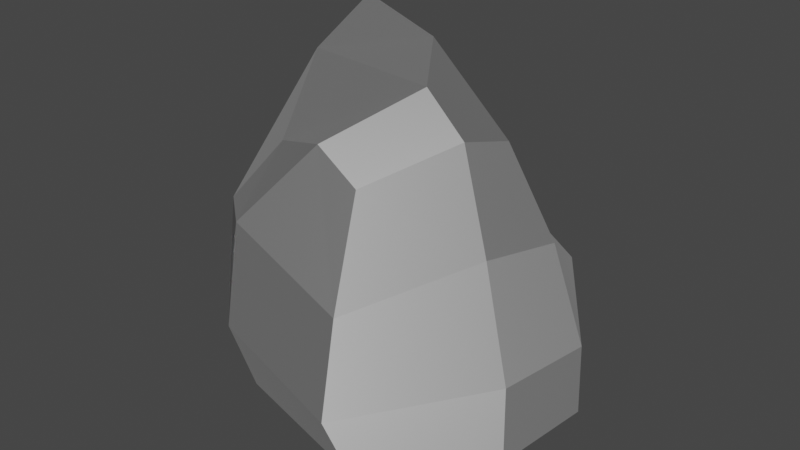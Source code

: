 # Source: BigRock2.blend  (saved by Blender 3.6.13; exported with 4.5.12 LTS)
import bpy
from mathutils import Matrix  # noqa: F401  (used for matrix-valued properties, if any)

bpy.ops.wm.read_factory_settings(use_empty=True)
scene = bpy.context.scene
scene.name = 'Scene'

# ---- materials (node trees are filled in below, after node groups)
mat_rock_001 = bpy.data.materials.new('Rock.001')
mat_rock_001.use_transparent_shadow = False
mat_rock_001.roughness = 0.5528
mat_rock_001.specular_intensity = 1.0
mat_rock_001.metallic = 1.0

# ---- material node trees
mat_rock_001.use_nodes = True; mat_rock_001.node_tree.nodes.clear()
_N = mat_rock_001.node_tree.nodes; _L = mat_rock_001.node_tree.links
n0 = _N.new('ShaderNodeBsdfPrincipled'); n0.name = 'Principled BSDF'; n0.location = (10, 300)
n0.distribution = 'GGX'
n0.subsurface_method = 'RANDOM_WALK_SKIN'
n0.inputs[1].default_value = 1.0
n0.inputs[2].default_value = 0.5528
n0.inputs[3].default_value = 1.45
n0.inputs[13].default_value = 1.0
n0.inputs[27].default_value = (0.0, 0.0, 0.0, 1.0)
n0.inputs[28].default_value = 1.0
n1 = _N.new('ShaderNodeOutputMaterial'); n1.name = 'Material Output'; n1.location = (300, 300)
n2 = _N.new('ShaderNodeNormalMap'); n2.name = 'Normal Map'; n2.location = (-300, -300)
n2.label = 'Normal/Map'
_L.new(n0.outputs[0], n1.inputs[0])
_L.new(n2.outputs[0], n0.inputs[5])
n1.is_active_output = True

# ---- world
world_world = bpy.data.worlds.new('World'); scene.world = world_world
world_world.use_nodes = True; world_world.node_tree.nodes.clear()
_N = world_world.node_tree.nodes; _L = world_world.node_tree.links
n0 = _N.new('ShaderNodeOutputWorld'); n0.name = 'World Output'; n0.location = (300, 300)
n1 = _N.new('ShaderNodeBackground'); n1.name = 'Background'; n1.location = (10, 300)
n1.inputs[0].default_value = (0.05088, 0.05088, 0.05088, 1.0)
_L.new(n1.outputs[0], n0.inputs[0])
n0.is_active_output = True
world_world.color = (0.05088, 0.05088, 0.05088)
world_world.use_sun_shadow = False
world_world.sun_shadow_jitter_overblur = 0.0

# ---- meshes
me_cube_026 = bpy.data.meshes.new('Cube.026')
me_cube_026.from_pydata([(-3.752, 0.8713, -1.718), (-2.029, -0.5555, 2.206), (-1.279, 3.658, -1.633), (-3.178, 2.745, 3.545), (1.02, -2.544, -1.246), (-0.2999, -0.8522, 2.014), (2.559, 0.8365, -1.401), (0.4725, 1.76, 2.114), (-3.722, 0.9671, -0.7684), (-3.414, -0.4061, 0.7897), (-3.231, 3.248, 1.648), (-1.466, 3.733, -0.5473), (1.414, 1.727, 0.7028), (2.326, 1.194, -0.5206), (0.3537, -2.067, 0.7405), (0.6741, -2.698, -0.4723), (1.051, 3.238, -1.519), (-1.496, 2.388, 3.204), (-1.575, -1.812, -1.327), (-1.145, -0.7196, 2.43), (-2.071, -1.854, -0.456), (-2.392, -1.273, 0.9957), (0.7036, 3.523, -0.5519), (-0.1821, 2.685, 0.889), (-3.747, 3.413, -1.926), (-3.039, 1.293, 2.973), (2.347, -0.8031, -1.447), (0.3966, 0.7264, 2.407), (2.042, -0.3624, -0.5649), (1.05, 0.4616, 0.793), (-3.67, 3.511, -0.7458), (-3.839, 2.734, 1.276), (-0.4522, 0.9111, 3.003), (-0.3489, 1.183, -1.431)], [], [(31, 25, 3, 10), (23, 17, 7, 12), (29, 27, 5, 14), (21, 19, 1, 9), (33, 26, 4, 18), (32, 25, 1, 19), (18, 20, 8, 0), (20, 21, 9, 8), (26, 28, 15, 4), (28, 29, 14, 15), (16, 22, 13, 6), (22, 23, 12, 13), (24, 30, 11, 2), (30, 31, 10, 11), (11, 10, 23, 22), (2, 11, 22, 16), (15, 14, 21, 20), (4, 15, 20, 18), (27, 32, 19, 5), (24, 33, 18, 0), (14, 5, 19, 21), (10, 3, 17, 23), (2, 16, 33, 24), (7, 17, 32, 27), (8, 9, 31, 30), (0, 8, 30, 24), (13, 12, 29, 28), (6, 13, 28, 26), (17, 3, 25, 32), (16, 6, 26, 33), (12, 7, 27, 29), (9, 1, 25, 31)])
me_cube_026.polygons.foreach_set('use_smooth', [True] * 32)
_k = set([(0, 8), (0, 18), (0, 24), (1, 9), (1, 19), (1, 25), (2, 11), (2, 16), (2, 24), (3, 10), (3, 17), (3, 25), (4, 15), (4, 18), (4, 26), (5, 14), (5, 19), (5, 27), (6, 13), (6, 16), (6, 26), (7, 12), (7, 17), (7, 27), (8, 9), (8, 20), (8, 30), (9, 21), (9, 31), (10, 11), (10, 23), (10, 31), (11, 22), (11, 30), (12, 13), (12, 23), (12, 29), (13, 22), (13, 28), (14, 15), (14, 21), (14, 29), (15, 20), (15, 28), (16, 22), (16, 33), (17, 23), (17, 32), (18, 20), (18, 33), (19, 21), (19, 32), (20, 21), (22, 23), (24, 30), (24, 33), (25, 31), (25, 32), (26, 28), (26, 33), (27, 29), (27, 32), (28, 29), (30, 31)])
me_cube_026.attributes.new('sharp_edge', 'BOOLEAN', 'EDGE').data.foreach_set('value', [ (min(e.vertices), max(e.vertices)) in _k for e in me_cube_026.edges])
me_cube_026.materials.append(mat_rock_001)
me_cube_026.update()
me_cube_026.normals_split_custom_set([tuple(v) for v in zip(*[iter([-0.956, 0.09424, 0.2778, -0.956, 0.09424, 0.2778, -0.956, 0.09424, 0.2778, -0.956, 0.09424, 0.2778, 0.4824, 0.8035, 0.3488, 0.4824, 0.8035, 0.3488, 0.4824, 0.8035, 0.3488, 0.4824, 0.8035, 0.3488, 0.7885, -0.324, 0.5228, 0.7885, -0.324, 0.5228, 0.7885, -0.324, 0.5228, 0.7885, -0.324, 0.5228, -0.4899, -0.6777, 0.5484, -0.4899, -0.6777, 0.5484, -0.4899, -0.6777, 0.5484, -0.4899, -0.6777, 0.5484, -0.01636, -0.0556, -0.9983, -0.01636, -0.0556, -0.9983, -0.01636, -0.0556, -0.9983, -0.01636, -0.0556, -0.9983, -0.1251, -0.3666, 0.9219, -0.1251, -0.3666, 0.9219, -0.1251, -0.3666, 0.9219, -0.1251, -0.3666, 0.9219, -0.7953, -0.5769, -0.1861, -0.7953, -0.5769, -0.1861, -0.7953, -0.5769, -0.1861, -0.7953, -0.5769, -0.1861, -0.7883, -0.5941, -0.1598, -0.7883, -0.5941, -0.1598, -0.7883, -0.5941, -0.1598, -0.7883, -0.5941, -0.1598, 0.7805, -0.4879, 0.3909, 0.7805, -0.4879, 0.3909, 0.7805, -0.4879, 0.3909, 0.7805, -0.4879, 0.3909, 0.7595, -0.3177, 0.5677, 0.7595, -0.3177, 0.5677, 0.7595, -0.3177, 0.5677, 0.7595, -0.3177, 0.5677, 0.8309, 0.5521, 0.06858, 0.8309, 0.5521, 0.06858, 0.8309, 0.5521, 0.06858, 0.8309, 0.5521, 0.06858, 0.6323, 0.5959, 0.495, 0.6323, 0.5959, 0.495, 0.6323, 0.5959, 0.495, 0.6323, 0.5959, 0.495, -0.09088, 0.9926, -0.08069, -0.09088, 0.9926, -0.08069, -0.09088, 0.9926, -0.08069, -0.09088, 0.9926, -0.08069, -0.2796, 0.9474, 0.1554, -0.2796, 0.9474, 0.1554, -0.2796, 0.9474, 0.1554, -0.2796, 0.9474, 0.1554, 0.1956, 0.8671, 0.4582, 0.1956, 0.8671, 0.4582, 0.1956, 0.8671, 0.4582, 0.1956, 0.8671, 0.4582, 0.1407, 0.9807, -0.1355, 0.1407, 0.9807, -0.1355, 0.1407, 0.9807, -0.1355, 0.1407, 0.9807, -0.1355, -0.2519, -0.9023, 0.3498, -0.2519, -0.9023, 0.3498, -0.2519, -0.9023, 0.3498, -0.2519, -0.9023, 0.3498, -0.2713, -0.9296, -0.2493, -0.2713, -0.9296, -0.2493, -0.2713, -0.9296, -0.2493, -0.2713, -0.9296, -0.2493, 0.4062, -0.42, 0.8115, 0.4062, -0.42, 0.8115, 0.4062, -0.42, 0.8115, 0.4062, -0.42, 0.8115, 0.09084, -0.07618, -0.9929, 0.09084, -0.07618, -0.9929, 0.09084, -0.07618, -0.9929, 0.09084, -0.07618, -0.9929, -0.1075, -0.8216, 0.5598, -0.1075, -0.8216, 0.5598, -0.1075, -0.8216, 0.5598, -0.1075, -0.8216, 0.5598, 0.2405, 0.9379, 0.2502, 0.2405, 0.9379, 0.2502, 0.2405, 0.9379, 0.2502, 0.2405, 0.9379, 0.2502, 0.08265, -0.05039, -0.9953, 0.08265, -0.05039, -0.9953, 0.08265, -0.05039, -0.9953, 0.08265, -0.05039, -0.9953, 0.5489, 0.2407, 0.8005, 0.5489, 0.2407, 0.8005, 0.5489, 0.2407, 0.8005, 0.5489, 0.2407, 0.8005, -0.9979, -0.06541, -0.0004434, -0.9979, -0.06541, -0.0004434, -0.9979, -0.06541, -0.0004434, -0.9979, -0.06541, -0.0004434, -0.9987, 0.01293, 0.04879, -0.9987, 0.01293, 0.04879, -0.9987, 0.01293, 0.04879, -0.9987, 0.01293, 0.04879, 0.7513, -0.1622, 0.6397, 0.7513, -0.1622, 0.6397, 0.7513, -0.1622, 0.6397, 0.7513, -0.1622, 0.6397, 0.9238, -0.1534, 0.3507, 0.9238, -0.1534, 0.3507, 0.9238, -0.1534, 0.3507, 0.9238, -0.1534, 0.3507, 0.02821, -0.2447, 0.9692, 0.02821, -0.2447, 0.9692, 0.02821, -0.2447, 0.9692, 0.02821, -0.2447, 0.9692, 0.008421, -0.01508, -0.9999, 0.008421, -0.01508, -0.9999, 0.008421, -0.01508, -0.9999, 0.008421, -0.01508, -0.9999, 0.8774, -0.08945, 0.4714, 0.8774, -0.08945, 0.4714, 0.8774, -0.08945, 0.4714, 0.8774, -0.08945, 0.4714, -0.8419, -0.3461, 0.414, -0.8419, -0.3461, 0.414, -0.8419, -0.3461, 0.414, -0.8419, -0.3461, 0.414])] * 3)])

# ---- objects
ob_bigrock2 = bpy.data.objects.new('BigRock2', me_cube_026)

# ---- transforms, parenting, visibility, modifiers, constraints
ob_bigrock2.location = (0.0, 0.0, 0.0)
ob_bigrock2.scale = (2.188, 2.188, 2.188)
ob_bigrock2.color = (0.8, 0.8, 0.8, 1.0)

# ---- collection membership
scene.collection.objects.link(ob_bigrock2)

# ---- scene / render settings (as saved in the file)
scene.frame_start = 1; scene.frame_end = 250; scene.frame_set(1)
scene.render.engine = 'BLENDER_EEVEE_NEXT'
scene.cycles.sampling_pattern = 'TABULATED_SOBOL'
scene.view_settings.view_transform = 'Filmic'
bpy.context.view_layer.update()

# ---- added for rendering (the .blend has no active camera and no usable light): camera, sun
cam_auto = bpy.data.cameras.new('AutoCamera')
cam_auto.lens = 50.0
cam_auto.sensor_width = 36.0
cam_auto.clip_end = 1000.0
ob_auto_camera = bpy.data.objects.new('AutoCamera', cam_auto)
scene.collection.objects.link(ob_auto_camera)
ob_auto_camera.location = (20.0502, -24.6075, 18.9321)
ob_auto_camera.rotation_euler = (1.09748, -7.21219e-08, 0.694738)
scene.camera = ob_auto_camera
light_auto_sun = bpy.data.lights.new('AutoSun', 'SUN')
light_auto_sun.energy = 3.0
light_auto_sun.angle = 0.0523599
ob_auto_sun = bpy.data.objects.new('AutoSun', light_auto_sun)
scene.collection.objects.link(ob_auto_sun)
ob_auto_sun.rotation_euler = (0.872665, 0.174533, 0.523599)
bpy.context.view_layer.update()
